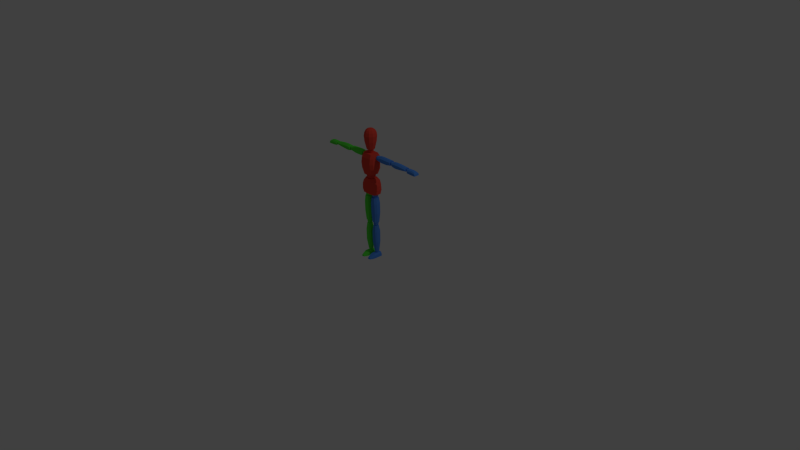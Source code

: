 # Source: Makenin_Rigged_Done_Final_modifiers_applied_.blend  (saved by Blender 2.79.0; exported with 4.5.12 LTS)
import bpy
from mathutils import Matrix  # noqa: F401  (used for matrix-valued properties, if any)

bpy.ops.wm.read_factory_settings(use_empty=True)
scene = bpy.context.scene
scene.name = 'Scene'

# ---- collections
col_collection_1 = bpy.data.collections.new('Collection 1'); scene.collection.children.link(col_collection_1)

# ---- materials (node trees are filled in below, after node groups)
mat_material = bpy.data.materials.new('Material')
mat_material.alpha_threshold = 0.0
mat_material.use_transparent_shadow = False
mat_material.roughness = 0.5
mat_material.line_color = (0.0, 0.0, 0.0, 1.0)
mat_material_001 = bpy.data.materials.new('Material.001')
mat_material_001.alpha_threshold = 0.0
mat_material_001.use_transparent_shadow = False
mat_material_001.diffuse_color = (0.08035, 0.2714, 0.8, 1.0)
mat_material_001.roughness = 0.5
mat_material_001.specular_intensity = 0.0
mat_material_002 = bpy.data.materials.new('Material.002')
mat_material_002.alpha_threshold = 0.0
mat_material_002.use_transparent_shadow = False
mat_material_002.diffuse_color = (0.09723, 0.8, 0.05313, 1.0)
mat_material_002.roughness = 0.5
mat_material_002.specular_intensity = 0.0
mat_material_003 = bpy.data.materials.new('Material.003')
mat_material_003.alpha_threshold = 0.0
mat_material_003.use_transparent_shadow = False
mat_material_003.diffuse_color = (0.8, 0.06682, 0.04284, 1.0)
mat_material_003.roughness = 0.5
mat_material_003.specular_intensity = 0.0

# ---- material node trees

# ---- world
world_world = bpy.data.worlds.new('World'); scene.world = world_world
world_world.color = (0.05088, 0.05088, 0.05088)
world_world.use_sun_shadow = False
world_world.sun_shadow_jitter_overblur = 0.0
world_world.cycles.sampling_method = 'NONE'
world_world.cycles.sample_map_resolution = 256

# ---- cameras
cam_camera = bpy.data.cameras.new('Camera')
cam_camera.clip_end = 100.0
cam_camera.lens = 35.0
cam_camera.sensor_width = 32.0
cam_camera.sensor_height = 18.0
cam_camera.ortho_scale = 7.314
cam_camera.dof.focus_distance = 0.0
cam_camera.dof.aperture_fstop = 128.0

# ---- lights
light_lamp = bpy.data.lights.new('Lamp', 'POINT')
light_lamp.transmission_factor = 0.0
light_lamp.cutoff_distance = 30.0
light_lamp.energy = 100.0
light_lamp.shadow_buffer_clip_start = 1.001
light_lamp.shadow_soft_size = 0.1
light_lamp.shadow_maximum_resolution = 0.006
light_lamp.use_absolute_resolution = True
light_lamp.cycles.use_multiple_importance_sampling = False

# ---- meshes
me_cube = bpy.data.meshes.new('Cube')
me_cube.from_pydata([(0.1169, 0.03704, 0.8762), (0.1169, -0.0242, 0.8737), (0.06468, 0.02552, 1.078), (0.06468, -0.03111, 1.077), (0.086, 0.06485, 0.876), (0.086, -0.05431, 0.8712), (0.0383, 0.05563, 1.078), (0.0383, -0.06122, 1.077), (0.1223, 0.05087, 0.9327), (0.115, 0.05087, 0.9845), (0.09501, 0.05087, 1.036), (0.1223, -0.04148, 0.929), (0.115, -0.04609, 0.9798), (0.09501, -0.04609, 1.032), (0.06491, -0.0762, 1.031), (0.08116, -0.0762, 0.9785), (0.08703, -0.07159, 0.9272), (0.08703, 0.08097, 0.9308), (0.08116, 0.08097, 0.9833), (0.06491, 0.08097, 1.036), (0.07818, 0.03704, 1.136), (0.07818, -0.04217, 1.134), (0.09094, 0.02552, 1.404), (0.09094, -0.03111, 1.402), (0.04729, 0.06485, 1.136), (0.04729, -0.07228, 1.13), (0.06457, 0.05563, 1.404), (0.06457, -0.06122, 1.402), (0.1071, 0.05087, 1.217), (0.1067, 0.05087, 1.29), (0.1019, 0.05087, 1.358), (0.1071, -0.05531, 1.212), (0.1067, -0.06406, 1.283), (0.1019, -0.05438, 1.353), (0.07183, -0.08449, 1.352), (0.07286, -0.09417, 1.281), (0.07183, -0.08541, 1.21), (0.07183, 0.08097, 1.215), (0.07286, 0.08097, 1.288), (0.07183, 0.08097, 1.357), (0.1456, 0.003955, 1.321), (0.1456, 0.003955, 1.387), (0.1456, 0.03475, 1.321), (0.1456, 0.03475, 1.387), (0.3459, 0.003955, 1.327), (0.3483, 0.003955, 1.386), (0.3459, 0.03475, 1.327), (0.3483, 0.03475, 1.386), (0.1456, -0.01932, 1.338), (0.1456, -0.01932, 1.37), (0.1456, 0.05803, 1.37), (0.1456, 0.05803, 1.338), (0.3475, 0.05803, 1.373), (0.3459, 0.05803, 1.344), (0.3475, -0.01932, 1.373), (0.3459, -0.01932, 1.344), (0.1929, 0.03475, 1.392), (0.1929, 0.03475, 1.313), (0.1929, 0.003955, 1.392), (0.1929, 0.003955, 1.313), (0.1929, -0.01932, 1.376), (0.1929, -0.01932, 1.329), (0.1929, 0.05803, 1.376), (0.1929, 0.05803, 1.329), (0.2702, 0.03475, 1.39), (0.2702, 0.003955, 1.313), (0.2702, -0.01932, 1.373), (0.2702, -0.01932, 1.329), (0.2702, 0.03475, 1.313), (0.2702, 0.003955, 1.39), (0.2702, 0.05803, 1.373), (0.2702, 0.05803, 1.329), (0.3872, 0.003955, 1.323), (0.3872, 0.003955, 1.38), (0.3872, 0.03475, 1.323), (0.3872, 0.03475, 1.38), (0.6107, 0.003955, 1.33), (0.6115, 0.003955, 1.372), (0.6107, 0.03475, 1.33), (0.6115, 0.03475, 1.372), (0.3872, -0.01932, 1.34), (0.3872, -0.01932, 1.364), (0.3872, 0.05803, 1.364), (0.3872, 0.05803, 1.34), (0.6107, 0.05803, 1.36), (0.6107, 0.05803, 1.347), (0.6107, -0.01932, 1.36), (0.6107, -0.01932, 1.347), (0.4345, 0.03475, 1.386), (0.4345, 0.03475, 1.312), (0.4345, 0.003955, 1.386), (0.4345, 0.003955, 1.312), (0.4345, -0.01932, 1.369), (0.4345, -0.01932, 1.328), (0.4345, 0.05803, 1.369), (0.4345, 0.05803, 1.328), (0.5118, 0.03475, 1.384), (0.5118, 0.003955, 1.318), (0.5118, -0.01932, 1.367), (0.5118, -0.01932, 1.335), (0.5118, 0.03475, 1.318), (0.5118, 0.003955, 1.384), (0.5118, 0.05803, 1.367), (0.5118, 0.05803, 1.335), (0.7582, 0.04089, 1.362), (0.7754, 0.05441, 1.322), (0.7582, -0.00133, 1.362), (0.7754, -0.01485, 1.322), (0.6404, 0.04089, 1.367), (0.6451, 0.05441, 1.326), (0.6404, -0.00133, 1.367), (0.6451, -0.01485, 1.326), (0.6404, -0.01485, 1.351), (0.6404, 0.05441, 1.351), (0.7699, -0.01485, 1.346), (0.7699, 0.05441, 1.346), (0.6799, 0.04089, 1.369), (0.7242, 0.04089, 1.369), (0.7242, 0.05441, 1.321), (0.6799, 0.05441, 1.323), (0.7242, -0.00133, 1.369), (0.6799, -0.00133, 1.369), (0.6799, -0.01485, 1.323), (0.7242, -0.01485, 1.321), (0.6799, -0.01485, 1.354), (0.7242, -0.01485, 1.354), (0.7242, 0.05441, 1.354), (0.6799, 0.05441, 1.354), (0.0185, -0.01582, 0.8215), (0.09678, -0.01582, 0.8215), (0.0185, 0.01697, 0.8215), (0.09678, 0.01697, 0.8215), (0.01448, -0.005495, 0.4845), (0.09306, -0.005495, 0.4824), (0.01448, 0.01509, 0.4817), (0.09306, 0.01509, 0.4795), (0.03723, -0.04203, 0.8215), (0.07804, -0.04203, 0.8215), (0.07804, 0.04318, 0.8215), (0.03723, 0.04318, 0.8215), (0.07883, 0.0413, 0.4809), (0.03321, 0.0413, 0.4817), (0.07883, -0.0317, 0.4837), (0.03321, -0.0317, 0.4845), (0.1068, 0.02355, 0.741), (0.008591, 0.02355, 0.7419), (0.1068, -0.01864, 0.741), (0.008591, -0.01864, 0.7419), (0.0881, -0.04485, 0.741), (0.02732, -0.04485, 0.7419), (0.0881, 0.04975, 0.741), (0.02732, 0.04975, 0.7419), (0.1079, 0.02355, 0.6109), (0.008591, -0.01488, 0.6119), (0.08916, -0.04109, 0.6109), (0.02732, -0.04109, 0.6119), (0.008591, 0.02355, 0.6119), (0.1079, -0.01488, 0.6109), (0.08916, 0.04975, 0.6109), (0.02732, 0.04975, 0.6119), (0.02625, -0.00617, 0.4383), (0.08903, -0.00617, 0.4383), (0.02622, 0.01234, 0.4364), (0.08906, 0.01234, 0.4364), (0.02636, 0.0007219, 0.07076), (0.0809, 0.0005096, 0.07076), (0.02615, 0.01637, 0.07076), (0.08113, 0.01665, 0.07076), (0.04093, -0.02714, 0.4389), (0.07434, -0.02714, 0.4389), (0.07436, 0.03338, 0.4368), (0.04091, 0.03338, 0.4368), (0.07009, 0.03627, 0.07076), (0.04101, 0.03627, 0.07076), (0.07023, -0.01582, 0.07076), (0.04086, -0.01581, 0.07076), (0.09615, 0.02817, 0.3503), (0.01928, 0.02818, 0.3514), (0.09614, -0.01741, 0.3504), (0.01929, -0.01741, 0.3515), (0.08285, -0.03712, 0.3508), (0.03259, -0.03712, 0.3518), (0.08287, 0.0479, 0.3504), (0.03256, 0.04791, 0.3514), (0.09713, 0.02554, 0.2071), (0.0193, -0.01458, 0.2079), (0.0838, -0.03438, 0.2072), (0.0325, -0.03427, 0.2081), (0.0193, 0.02535, 0.2078), (0.09714, -0.01475, 0.2072), (0.08381, 0.04514, 0.207), (0.03249, 0.04504, 0.2079), (0.01668, -0.09609, 0.0005139), (0.02089, -0.09554, 0.01538), (0.009085, 0.04913, 0.0005139), (0.0133, 0.04859, 0.03497), (0.09532, -0.09609, 0.0005139), (0.08915, -0.09554, 0.0189), (0.1029, 0.04913, 0.0005139), (0.09674, 0.04859, 0.03849), (0.0133, -0.05661, 0.03148), (0.009085, -0.05569, 0.0005139), (0.09674, -0.05661, 0.03501), (0.1029, -0.05569, 0.0005139), (0.03129, -0.1275, 0.0009491), (0.03242, -0.1246, 0.006409), (0.08071, -0.1275, 0.0009491), (0.07852, -0.1246, 0.009029), (0.03152, 0.04859, 0.05393), (0.07866, 0.04859, 0.05393), (0.07163, 0.04913, 0.0005139), (0.04036, 0.04913, 0.0005139), (0.07398, -0.09554, 0.03434), (0.0362, -0.09554, 0.03434), (0.04289, -0.09609, 0.0005139), (0.0691, -0.09609, 0.0005139), (0.07866, -0.05661, 0.05045), (0.03152, -0.05661, 0.05045), (0.04036, -0.05569, 0.0005139), (0.07163, -0.05569, 0.0005139), (0.06586, -0.1312, 0.01768), (0.04613, -0.1312, 0.01768), (0.04613, -0.1341, 0.0009491), (0.06586, -0.1341, 0.0009491), (0.3513, 0.001919, 1.34), (0.3513, 0.001919, 1.371), (0.3513, 0.03304, 1.34), (0.3513, 0.03304, 1.371), (0.3824, 0.001919, 1.34), (0.3824, 0.001919, 1.371), (0.3824, 0.03304, 1.34), (0.3824, 0.03304, 1.371), (0.347, -0.002365, 1.355), (0.347, 0.01748, 1.375), (0.347, 0.03732, 1.355), (0.347, 0.01748, 1.336), (0.3668, 0.03732, 1.375), (0.3867, 0.03732, 1.355), (0.3668, 0.03732, 1.336), (0.3867, 0.01748, 1.375), (0.3867, -0.002365, 1.355), (0.3867, 0.01748, 1.336), (0.3668, -0.002365, 1.375), (0.3668, -0.002365, 1.336), (0.3668, 0.01748, 1.383), (0.3668, 0.01748, 1.327), (0.3668, -0.01056, 1.355), (0.3949, 0.01748, 1.355), (0.3668, 0.04552, 1.355), (0.3388, 0.01748, 1.355), (0.6131, 0.006247, 1.338), (0.6141, 0.006247, 1.36), (0.6131, 0.02871, 1.338), (0.6141, 0.02871, 1.36), (0.6451, 0.006247, 1.336), (0.6461, 0.006247, 1.359), (0.6451, 0.02871, 1.336), (0.6461, 0.02871, 1.359), (0.6092, 0.003155, 1.349), (0.6099, 0.01748, 1.363), (0.6092, 0.0318, 1.349), (0.6086, 0.01748, 1.335), (0.6302, 0.0318, 1.363), (0.65, 0.0318, 1.347), (0.629, 0.0318, 1.334), (0.6506, 0.01748, 1.362), (0.65, 0.003155, 1.347), (0.6494, 0.01748, 1.333), (0.6302, 0.003155, 1.363), (0.629, 0.003155, 1.334), (0.6305, 0.01748, 1.368), (0.6287, 0.01748, 1.328), (0.6296, -0.00276, 1.348), (0.6584, 0.01748, 1.347), (0.6296, 0.03772, 1.348), (0.6008, 0.01748, 1.35), (0.09784, -0.001442, 1.336), (0.09784, -0.001442, 1.374), (0.09784, 0.0364, 1.336), (0.09784, 0.0364, 1.374), (0.1429, -0.001442, 1.336), (0.1429, -0.001442, 1.374), (0.1429, 0.0364, 1.336), (0.1429, 0.0364, 1.374), (0.09165, -0.006651, 1.355), (0.09165, 0.01748, 1.379), (0.09165, 0.04161, 1.355), (0.09165, 0.01748, 1.331), (0.1204, 0.04161, 1.379), (0.1491, 0.04161, 1.355), (0.1204, 0.04161, 1.331), (0.1491, 0.01748, 1.379), (0.1491, -0.006651, 1.355), (0.1491, 0.01748, 1.331), (0.1204, -0.006651, 1.379), (0.1204, -0.006651, 1.331), (0.1204, 0.01748, 1.389), (0.1204, 0.01748, 1.321), (0.1204, -0.01662, 1.355), (0.1609, 0.01748, 1.355), (0.1204, 0.05158, 1.355), (0.07979, 0.01748, 1.355), (0.03457, -0.02159, 0.8239), (0.03457, -0.02159, 0.8724), (0.03457, 0.02087, 0.8239), (0.03457, 0.02087, 0.8724), (0.0796, -0.02159, 0.8239), (0.0796, -0.02159, 0.8724), (0.0796, 0.02087, 0.8239), (0.0796, 0.02087, 0.8724), (0.02837, -0.02743, 0.8482), (0.02837, -0.00036, 0.879), (0.02837, 0.02671, 0.8482), (0.02837, -0.00036, 0.8173), (0.05708, 0.02671, 0.879), (0.0858, 0.02671, 0.8482), (0.05708, 0.02671, 0.8173), (0.0858, -0.00036, 0.879), (0.0858, -0.02743, 0.8482), (0.0858, -0.00036, 0.8173), (0.05708, -0.02743, 0.879), (0.05708, -0.02743, 0.8173), (0.05708, -0.00036, 0.8918), (0.05708, -0.00036, 0.8045), (0.05708, -0.03861, 0.8482), (0.09766, -0.00036, 0.8482), (0.05708, 0.03789, 0.8482), (0.01651, -0.00036, 0.8482), (0.03767, -0.0149, 0.4433), (0.03767, -0.0149, 0.485), (0.03767, 0.0217, 0.4433), (0.03767, 0.0217, 0.485), (0.0765, -0.0149, 0.4433), (0.0765, -0.0149, 0.485), (0.0765, 0.0217, 0.4433), (0.0765, 0.0217, 0.485), (0.03233, -0.01994, 0.4641), (0.03233, 0.003396, 0.4907), (0.03233, 0.02673, 0.4641), (0.03233, 0.003396, 0.4375), (0.05708, 0.02673, 0.4907), (0.08184, 0.02673, 0.4641), (0.05708, 0.02673, 0.4375), (0.08184, 0.003396, 0.4907), (0.08184, -0.01994, 0.4641), (0.08184, 0.003396, 0.4375), (0.05708, -0.01994, 0.4907), (0.05708, -0.01994, 0.4375), (0.05708, 0.003396, 0.5017), (0.05708, 0.003396, 0.4265), (0.05708, -0.02958, 0.4641), (0.09206, 0.003396, 0.4641), (0.05708, 0.03637, 0.4641), (0.02211, 0.003396, 0.4641), (0.04227, -0.004404, 0.0417), (0.04227, -0.004404, 0.07154), (0.04227, 0.02176, 0.0417), (0.04227, 0.02176, 0.07154), (0.07002, -0.004404, 0.0417), (0.07002, -0.004404, 0.07154), (0.07002, 0.02176, 0.0417), (0.07002, 0.02176, 0.07154), (0.03845, -0.008006, 0.05662), (0.03845, 0.00868, 0.07565), (0.03845, 0.02537, 0.05662), (0.03845, 0.00868, 0.03759), (0.05615, 0.02537, 0.07565), (0.07384, 0.02537, 0.05662), (0.05615, 0.02537, 0.03759), (0.07384, 0.00868, 0.07565), (0.07384, -0.008006, 0.05662), (0.07384, 0.00868, 0.03759), (0.05615, -0.008006, 0.07565), (0.05615, -0.008006, 0.03759), (0.05615, 0.00868, 0.08351), (0.05615, 0.00868, 0.02973), (0.05615, -0.0149, 0.05662), (0.08115, 0.00868, 0.05662), (0.05615, 0.03226, 0.05662), (0.03114, 0.00868, 0.05662), (0.02437, -0.02367, 1.43), (0.02437, 0.001596, 1.456), (0.02437, 0.02686, 1.43), (0.03252, -0.03524, 1.075), (0.03252, -0.03524, 1.138), (0.03252, 0.02717, 1.075), (0.03252, 0.02717, 1.138), (0.01906, 0.0214, 1.45), (0.01906, 0.0214, 1.41), (0.01906, -0.01821, 1.45), (0.04275, 0.03576, 1.107), (0.04275, -0.004038, 1.146), (0.04275, -0.04383, 1.107), (0.04275, -0.004038, 1.067), (0.0623, -0.004038, 1.107), (0.01906, -0.01821, 1.41), (0.02437, 0.001596, 1.404), (0.03452, 0.001596, 1.43), (0.02998, -0.04126, 1.454), (0.04851, -0.01576, 1.454), (0.04851, 0.01576, 1.454), (0.02998, 0.04126, 1.454), (0.04387, -0.06038, 1.551), (0.07098, -0.02306, 1.551), (0.07098, 0.02306, 1.551), (0.04387, 0.06038, 1.551), (0.04828, -0.06645, 1.625), (0.07812, -0.02538, 1.625), (0.07812, 0.02538, 1.625), (0.04828, 0.06645, 1.625), (0.04338, -0.0597, 1.669), (0.07018, -0.0228, 1.669), (0.07018, 0.0228, 1.669), (0.04338, 0.0597, 1.669), (0.03551, -0.04887, 1.694), (0.05745, -0.01867, 1.694), (0.05745, 0.01867, 1.694), (0.03551, 0.04887, 1.694), (0.02326, -0.03202, 1.71), (0.03764, -0.01223, 1.71), (0.03764, 0.01223, 1.71), (0.02326, 0.03202, 1.71), (0.01126, -0.0155, 1.716), (0.01822, -0.005919, 1.716), (0.01822, 0.005919, 1.716), (0.01126, 0.0155, 1.716), (0.0133, -0.03711, 0.03213), (0.1029, -0.03626, 0.0005139), (0.009085, -0.03626, 0.0005139), (0.09674, -0.03711, 0.03565), (0.07866, -0.03711, 0.05109), (0.03152, -0.03711, 0.05109), (0.04036, -0.03626, 0.0005139), (0.07163, -0.03626, 0.0005139), (-0.1169, 0.03704, 0.8762), (-0.1169, -0.0242, 0.8737), (-0.06468, 0.02552, 1.078), (-0.06468, -0.03111, 1.077), (0.0, 0.06485, 0.8713), (0.0, -0.05431, 0.8665), (0.0, 0.05563, 1.076), (0.0, -0.06122, 1.074), (-0.086, 0.06485, 0.876), (-0.086, -0.05431, 0.8712), (-0.0383, 0.05563, 1.078), (-0.0383, -0.06122, 1.077), (-0.1223, 0.05087, 0.9327), (-0.115, 0.05087, 0.9845), (-0.09501, 0.05087, 1.036), (-0.1223, -0.04148, 0.929), (-0.115, -0.04609, 0.9798), (-0.09501, -0.04609, 1.032), (0.0, 0.08097, 0.925), (0.0, 0.08097, 0.9798), (0.0, 0.08097, 1.035), (0.0, -0.0762, 1.03), (0.0, -0.0762, 0.975), (0.0, -0.07159, 0.9214), (-0.06491, -0.0762, 1.031), (-0.08116, -0.0762, 0.9785), (-0.08703, -0.07159, 0.9272), (-0.08703, 0.08097, 0.9308), (-0.08116, 0.08097, 0.9833), (-0.06491, 0.08097, 1.036), (-0.07818, 0.03704, 1.136), (-0.07818, -0.04217, 1.134), (-0.09094, 0.02552, 1.404), (-0.09094, -0.03111, 1.402), (0.0, 0.06485, 1.132), (0.0, -0.07228, 1.127), (0.0, 0.05563, 1.406), (0.0, -0.06122, 1.404), (-0.04729, 0.06485, 1.136), (-0.04729, -0.07228, 1.13), (-0.06457, 0.05563, 1.404), (-0.06457, -0.06122, 1.402), (-0.1071, 0.05087, 1.217), (-0.1067, 0.05087, 1.29), (-0.1019, 0.05087, 1.358), (-0.1071, -0.05531, 1.212), (-0.1067, -0.06406, 1.283), (-0.1019, -0.05438, 1.353), (0.0, 0.08097, 1.205), (0.0, 0.08097, 1.28), (0.0, 0.08097, 1.356), (0.0, -0.08449, 1.35), (0.0, -0.09417, 1.274), (0.0, -0.08541, 1.2), (-0.07183, -0.08449, 1.352), (-0.07286, -0.09417, 1.281), (-0.07183, -0.08541, 1.21), (-0.07183, 0.08097, 1.215), (-0.07286, 0.08097, 1.288), (-0.07183, 0.08097, 1.357), (-0.1456, 0.003955, 1.321), (-0.1456, 0.003955, 1.387), (-0.1456, 0.03475, 1.321), (-0.1456, 0.03475, 1.387), (-0.3459, 0.003955, 1.327), (-0.3483, 0.003955, 1.386), (-0.3459, 0.03475, 1.327), (-0.3483, 0.03475, 1.386), (-0.1456, -0.01932, 1.338), (-0.1456, -0.01932, 1.37), (-0.1456, 0.05803, 1.37), (-0.1456, 0.05803, 1.338), (-0.3475, 0.05803, 1.373), (-0.3459, 0.05803, 1.344), (-0.3475, -0.01932, 1.373), (-0.3459, -0.01932, 1.344), (-0.1929, 0.03475, 1.392), (-0.1929, 0.03475, 1.313), (-0.1929, 0.003955, 1.392), (-0.1929, 0.003955, 1.313), (-0.1929, -0.01932, 1.376), (-0.1929, -0.01932, 1.329), (-0.1929, 0.05803, 1.376), (-0.1929, 0.05803, 1.329), (-0.2702, 0.03475, 1.39), (-0.2702, 0.003955, 1.313), (-0.2702, -0.01932, 1.373), (-0.2702, -0.01932, 1.329), (-0.2702, 0.03475, 1.313), (-0.2702, 0.003955, 1.39), (-0.2702, 0.05803, 1.373), (-0.2702, 0.05803, 1.329), (-0.3872, 0.003955, 1.323), (-0.3872, 0.003955, 1.38), (-0.3872, 0.03475, 1.323), (-0.3872, 0.03475, 1.38), (-0.6107, 0.003955, 1.33), (-0.6115, 0.003955, 1.372), (-0.6107, 0.03475, 1.33), (-0.6115, 0.03475, 1.372), (-0.3872, -0.01932, 1.34), (-0.3872, -0.01932, 1.364), (-0.3872, 0.05803, 1.364), (-0.3872, 0.05803, 1.34), (-0.6107, 0.05803, 1.36), (-0.6107, 0.05803, 1.347), (-0.6107, -0.01932, 1.36), (-0.6107, -0.01932, 1.347), (-0.4345, 0.03475, 1.386), (-0.4345, 0.03475, 1.312), (-0.4345, 0.003955, 1.386), (-0.4345, 0.003955, 1.312), (-0.4345, -0.01932, 1.369), (-0.4345, -0.01932, 1.328), (-0.4345, 0.05803, 1.369), (-0.4345, 0.05803, 1.328), (-0.5118, 0.03475, 1.384), (-0.5118, 0.003955, 1.318), (-0.5118, -0.01932, 1.367), (-0.5118, -0.01932, 1.335), (-0.5118, 0.03475, 1.318), (-0.5118, 0.003955, 1.384), (-0.5118, 0.05803, 1.367), (-0.5118, 0.05803, 1.335), (-0.7582, 0.04089, 1.362), (-0.7754, 0.05441, 1.322), (-0.7582, -0.00133, 1.362), (-0.7754, -0.01485, 1.322), (-0.6404, 0.04089, 1.367), (-0.6451, 0.05441, 1.326), (-0.6404, -0.00133, 1.367), (-0.6451, -0.01485, 1.326), (-0.6404, -0.01485, 1.351), (-0.6404, 0.05441, 1.351), (-0.7699, -0.01485, 1.346), (-0.7699, 0.05441, 1.346), (-0.6799, 0.04089, 1.369), (-0.7242, 0.04089, 1.369), (-0.7242, 0.05441, 1.321), (-0.6799, 0.05441, 1.323), (-0.7242, -0.00133, 1.369), (-0.6799, -0.00133, 1.369), (-0.6799, -0.01485, 1.323), (-0.7242, -0.01485, 1.321), (-0.6799, -0.01485, 1.354), (-0.7242, -0.01485, 1.354), (-0.7242, 0.05441, 1.354), (-0.6799, 0.05441, 1.354), (-0.0185, -0.01582, 0.8215), (-0.09678, -0.01582, 0.8215), (-0.0185, 0.01697, 0.8215), (-0.09678, 0.01697, 0.8215), (-0.01448, -0.005495, 0.4845), (-0.09306, -0.005495, 0.4824), (-0.01448, 0.01509, 0.4817), (-0.09306, 0.01509, 0.4795), (-0.03723, -0.04203, 0.8215), (-0.07804, -0.04203, 0.8215), (-0.07804, 0.04318, 0.8215), (-0.03723, 0.04318, 0.8215), (-0.07883, 0.0413, 0.4809), (-0.03321, 0.0413, 0.4817), (-0.07883, -0.0317, 0.4837), (-0.03321, -0.0317, 0.4845), (-0.1068, 0.02355, 0.741), (-0.008591, 0.02355, 0.7419), (-0.1068, -0.01864, 0.741), (-0.008591, -0.01864, 0.7419), (-0.0881, -0.04485, 0.741), (-0.02732, -0.04485, 0.7419), (-0.0881, 0.04975, 0.741), (-0.02732, 0.04975, 0.7419), (-0.1079, 0.02355, 0.6109), (-0.008591, -0.01488, 0.6119), (-0.08916, -0.04109, 0.6109), (-0.02732, -0.04109, 0.6119), (-0.008591, 0.02355, 0.6119), (-0.1079, -0.01488, 0.6109), (-0.08916, 0.04975, 0.6109), (-0.02732, 0.04975, 0.6119), (-0.02625, -0.00617, 0.4383), (-0.08903, -0.00617, 0.4383), (-0.02622, 0.01234, 0.4364), (-0.08906, 0.01234, 0.4364), (-0.02636, 0.0007219, 0.07076), (-0.0809, 0.0005096, 0.07076), (-0.02615, 0.01637, 0.07076), (-0.08113, 0.01665, 0.07076), (-0.04093, -0.02714, 0.4389), (-0.07434, -0.02714, 0.4389), (-0.07436, 0.03338, 0.4368), (-0.04091, 0.03338, 0.4368), (-0.07009, 0.03627, 0.07076), (-0.04101, 0.03627, 0.07076), (-0.07023, -0.01582, 0.07076), (-0.04086, -0.01581, 0.07076), (-0.09615, 0.02817, 0.3503), (-0.01928, 0.02818, 0.3514), (-0.09614, -0.01741, 0.3504), (-0.01929, -0.01741, 0.3515), (-0.08285, -0.03712, 0.3508), (-0.03259, -0.03712, 0.3518), (-0.08287, 0.0479, 0.3504), (-0.03256, 0.04791, 0.3514), (-0.09713, 0.02554, 0.2071), (-0.0193, -0.01458, 0.2079), (-0.0838, -0.03438, 0.2072), (-0.0325, -0.03427, 0.2081), (-0.0193, 0.02535, 0.2078), (-0.09714, -0.01475, 0.2072), (-0.08381, 0.04514, 0.207), (-0.03249, 0.04504, 0.2079), (-0.01668, -0.09609, 0.0005139), (-0.02089, -0.09554, 0.01538), (-0.009085, 0.04913, 0.0005139), (-0.0133, 0.04859, 0.03497), (-0.09532, -0.09609, 0.0005139), (-0.08915, -0.09554, 0.0189), (-0.1029, 0.04913, 0.0005139), (-0.09674, 0.04859, 0.03849), (-0.0133, -0.05661, 0.03148), (-0.009085, -0.05569, 0.0005139), (-0.09674, -0.05661, 0.03501), (-0.1029, -0.05569, 0.0005139), (-0.03129, -0.1275, 0.0009491), (-0.03242, -0.1246, 0.006409), (-0.08071, -0.1275, 0.0009491), (-0.07852, -0.1246, 0.009029), (-0.03152, 0.04859, 0.05393), (-0.07866, 0.04859, 0.05393), (-0.07163, 0.04913, 0.0005139), (-0.04036, 0.04913, 0.0005139), (-0.07398, -0.09554, 0.03434), (-0.0362, -0.09554, 0.03434), (-0.04289, -0.09609, 0.0005139), (-0.0691, -0.09609, 0.0005139), (-0.07866, -0.05661, 0.05045), (-0.03152, -0.05661, 0.05045), (-0.04036, -0.05569, 0.0005139), (-0.07163, -0.05569, 0.0005139), (-0.06586, -0.1312, 0.01768), (-0.04613, -0.1312, 0.01768), (-0.04613, -0.1341, 0.0009491), (-0.06586, -0.1341, 0.0009491), (-0.3513, 0.001919, 1.34), (-0.3513, 0.001919, 1.371), (-0.3513, 0.03304, 1.34), (-0.3513, 0.03304, 1.371), (-0.3824, 0.001919, 1.34), (-0.3824, 0.001919, 1.371), (-0.3824, 0.03304, 1.34), (-0.3824, 0.03304, 1.371), (-0.347, -0.002365, 1.355), (-0.347, 0.01748, 1.375), (-0.347, 0.03732, 1.355), (-0.347, 0.01748, 1.336), (-0.3668, 0.03732, 1.375), (-0.3867, 0.03732, 1.355), (-0.3668, 0.03732, 1.336), (-0.3867, 0.01748, 1.375), (-0.3867, -0.002365, 1.355), (-0.3867, 0.01748, 1.336), (-0.3668, -0.002365, 1.375), (-0.3668, -0.002365, 1.336), (-0.3668, 0.01748, 1.383), (-0.3668, 0.01748, 1.327), (-0.3668, -0.01056, 1.355), (-0.3949, 0.01748, 1.355), (-0.3668, 0.04552, 1.355), (-0.3388, 0.01748, 1.355), (-0.6131, 0.006247, 1.338), (-0.6141, 0.006247, 1.36), (-0.6131, 0.02871, 1.338), (-0.6141, 0.02871, 1.36), (-0.6451, 0.006247, 1.336), (-0.6461, 0.006247, 1.359), (-0.6451, 0.02871, 1.336), (-0.6461, 0.02871, 1.359), (-0.6092, 0.003155, 1.349), (-0.6099, 0.01748, 1.363), (-0.6092, 0.0318, 1.349), (-0.6086, 0.01748, 1.335), (-0.6302, 0.0318, 1.363), (-0.65, 0.0318, 1.347), (-0.629, 0.0318, 1.334), (-0.6506, 0.01748, 1.362), (-0.65, 0.003155, 1.347), (-0.6494, 0.01748, 1.333), (-0.6302, 0.003155, 1.363), (-0.629, 0.003155, 1.334), (-0.6305, 0.01748, 1.368), (-0.6287, 0.01748, 1.328), (-0.6296, -0.00276, 1.348), (-0.6584, 0.01748, 1.347), (-0.6296, 0.03772, 1.348), (-0.6008, 0.01748, 1.35), (-0.09784, -0.001442, 1.336), (-0.09784, -0.001442, 1.374), (-0.09784, 0.0364, 1.336), (-0.09784, 0.0364, 1.374), (-0.1429, -0.001442, 1.336), (-0.1429, -0.001442, 1.374), (-0.1429, 0.0364, 1.336), (-0.1429, 0.0364, 1.374), (-0.09165, -0.006651, 1.355), (-0.09165, 0.01748, 1.379), (-0.09165, 0.04161, 1.355), (-0.09165, 0.01748, 1.331), (-0.1204, 0.04161, 1.379), (-0.1491, 0.04161, 1.355), (-0.1204, 0.04161, 1.331), (-0.1491, 0.01748, 1.379), (-0.1491, -0.006651, 1.355), (-0.1491, 0.01748, 1.331), (-0.1204, -0.006651, 1.379), (-0.1204, -0.006651, 1.331), (-0.1204, 0.01748, 1.389), (-0.1204, 0.01748, 1.321), (-0.1204, -0.01662, 1.355), (-0.1609, 0.01748, 1.355), (-0.1204, 0.05158, 1.355), (-0.07979, 0.01748, 1.355), (-0.03457, -0.02159, 0.8239), (-0.03457, -0.02159, 0.8724), (-0.03457, 0.02087, 0.8239), (-0.03457, 0.02087, 0.8724), (-0.0796, -0.02159, 0.8239), (-0.0796, -0.02159, 0.8724), (-0.0796, 0.02087, 0.8239), (-0.0796, 0.02087, 0.8724), (-0.02837, -0.02743, 0.8482), (-0.02837, -0.00036, 0.879), (-0.02837, 0.02671, 0.8482), (-0.02837, -0.00036, 0.8173), (-0.05708, 0.02671, 0.879), (-0.0858, 0.02671, 0.8482), (-0.05708, 0.02671, 0.8173), (-0.0858, -0.00036, 0.879), (-0.0858, -0.02743, 0.8482), (-0.0858, -0.00036, 0.8173), (-0.05708, -0.02743, 0.879), (-0.05708, -0.02743, 0.8173), (-0.05708, -0.00036, 0.8918), (-0.05708, -0.00036, 0.8045), (-0.05708, -0.03861, 0.8482), (-0.09766, -0.00036, 0.8482), (-0.05708, 0.03789, 0.8482), (-0.01651, -0.00036, 0.8482), (-0.03767, -0.0149, 0.4433), (-0.03767, -0.0149, 0.485), (-0.03767, 0.0217, 0.4433), (-0.03767, 0.0217, 0.485), (-0.0765, -0.0149, 0.4433), (-0.0765, -0.0149, 0.485), (-0.0765, 0.0217, 0.4433), (-0.0765, 0.0217, 0.485), (-0.03233, -0.01994, 0.4641), (-0.03233, 0.003396, 0.4907), (-0.03233, 0.02673, 0.4641), (-0.03233, 0.003396, 0.4375), (-0.05708, 0.02673, 0.4907), (-0.08184, 0.02673, 0.4641), (-0.05708, 0.02673, 0.4375), (-0.08184, 0.003396, 0.4907), (-0.08184, -0.01994, 0.4641), (-0.08184, 0.003396, 0.4375), (-0.05708, -0.01994, 0.4907), (-0.05708, -0.01994, 0.4375), (-0.05708, 0.003396, 0.5017), (-0.05708, 0.003396, 0.4265), (-0.05708, -0.02958, 0.4641), (-0.09206, 0.003396, 0.4641), (-0.05708, 0.03637, 0.4641), (-0.02211, 0.003396, 0.4641), (-0.04227, -0.004404, 0.0417), (-0.04227, -0.004404, 0.07154), (-0.04227, 0.02176, 0.0417), (-0.04227, 0.02176, 0.07154), (-0.07002, -0.004404, 0.0417), (-0.07002, -0.004404, 0.07154), (-0.07002, 0.02176, 0.0417), (-0.07002, 0.02176, 0.07154), (-0.03845, -0.008006, 0.05662), (-0.03845, 0.00868, 0.07565), (-0.03845, 0.02537, 0.05662), (-0.03845, 0.00868, 0.03759), (-0.05615, 0.02537, 0.07565), (-0.07384, 0.02537, 0.05662), (-0.05615, 0.02537, 0.03759), (-0.07384, 0.00868, 0.07565), (-0.07384, -0.008006, 0.05662), (-0.07384, 0.00868, 0.03759), (-0.05615, -0.008006, 0.07565), (-0.05615, -0.008006, 0.03759), (-0.05615, 0.00868, 0.08351), (-0.05615, 0.00868, 0.02973), (-0.05615, -0.0149, 0.05662), (-0.08115, 0.00868, 0.05662), (-0.05615, 0.03226, 0.05662), (-0.03114, 0.00868, 0.05662), (-0.02437, -0.02367, 1.43), (-0.02437, 0.001596, 1.456), (0.0, 0.02686, 1.404), (-0.02437, 0.02686, 1.43), (-0.03252, -0.03524, 1.075), (-0.03252, -0.03524, 1.138), (-0.03252, 0.02717, 1.075), (-0.03252, 0.02717, 1.138), (0.0, 0.02686, 1.456), (-0.01906, 0.0214, 1.45), (-0.01906, 0.0214, 1.41), (-0.01906, -0.01821, 1.45), (0.0, 0.03576, 1.146), (-0.04275, 0.03576, 1.107), (0.0, 0.03576, 1.067), (-0.04275, -0.004038, 1.146), (-0.04275, -0.04383, 1.107), (-0.04275, -0.004038, 1.067), (0.0, -0.04383, 1.146), (0.0, -0.04383, 1.067), (0.0, -0.004038, 1.163), (0.0, -0.004038, 1.05), (0.0, -0.06026, 1.107), (-0.0623, -0.004038, 1.107), (0.0, 0.05219, 1.107), (-0.01906, -0.01821, 1.41), (-0.02437, 0.001596, 1.404), (0.0, -0.02367, 1.456), (0.0, -0.02367, 1.404), (0.0, 0.001596, 1.467), (0.0, 0.001596, 1.393), (0.0, -0.0341, 1.43), (-0.03452, 0.001596, 1.43), (0.0, 0.03729, 1.43), (0.0, 0.051, 1.454), (0.0, -0.051, 1.454), (-0.02998, -0.04126, 1.454), (-0.04851, -0.01576, 1.454), (-0.04851, 0.01576, 1.454), (-0.02998, 0.04126, 1.454), (0.0, 0.07464, 1.551), (0.0, -0.07464, 1.551), (-0.04387, -0.06038, 1.551), (-0.07098, -0.02306, 1.551), (-0.07098, 0.02306, 1.551), (-0.04387, 0.06038, 1.551), (0.0, 0.08214, 1.625), (0.0, -0.08214, 1.625), (-0.04828, -0.06645, 1.625), (-0.07812, -0.02538, 1.625), (-0.07812, 0.02538, 1.625), (-0.04828, 0.06645, 1.625), (0.0, 0.0738, 1.669), (0.0, -0.0738, 1.669), (-0.04338, -0.0597, 1.669), (-0.07018, -0.0228, 1.669), (-0.07018, 0.0228, 1.669), (-0.04338, 0.0597, 1.669), (0.0, 0.06041, 1.694), (0.0, -0.06041, 1.694), (-0.03551, -0.04887, 1.694), (-0.05745, -0.01867, 1.694), (-0.05745, 0.01867, 1.694), (-0.03551, 0.04887, 1.694), (0.0, 0.03958, 1.71), (0.0, -0.03958, 1.71), (-0.02326, -0.03202, 1.71), (-0.03764, -0.01223, 1.71), (-0.03764, 0.01223, 1.71), (-0.02326, 0.03202, 1.71), (0.0, 0.01915, 1.716), (0.0, -0.01915, 1.716), (-0.01126, -0.0155, 1.716), (-0.01822, -0.005919, 1.716), (-0.01822, 0.005919, 1.716), (-0.01126, 0.0155, 1.716), (-0.0133, -0.03711, 0.03213), (-0.1029, -0.03626, 0.0005139), (-0.009085, -0.03626, 0.0005139), (-0.09674, -0.03711, 0.03565), (-0.07866, -0.03711, 0.05109), (-0.03152, -0.03711, 0.05109), (-0.04036, -0.03626, 0.0005139), (-0.07163, -0.03626, 0.0005139)], [], [(10, 2, 3, 13), (17, 4, 438, 452), (14, 7, 441, 455), (6, 440, 441, 7), (4, 5, 439, 438), (0, 1, 5, 4), (2, 6, 7, 3), (13, 3, 7, 14), (8, 0, 4, 17), (2, 10, 19, 6), (10, 9, 18, 19), (9, 8, 17, 18), (1, 11, 16, 5), (11, 12, 15, 16), (12, 13, 14, 15), (5, 16, 457, 439), (16, 15, 456, 457), (15, 14, 455, 456), (6, 19, 454, 440), (19, 18, 453, 454), (18, 17, 452, 453), (0, 8, 11, 1), (8, 9, 12, 11), (9, 10, 13, 12), (30, 22, 23, 33), (37, 24, 468, 482), (34, 27, 471, 485), (26, 470, 471, 27), (24, 25, 469, 468), (20, 21, 25, 24), (22, 26, 27, 23), (33, 23, 27, 34), (28, 20, 24, 37), (22, 30, 39, 26), (30, 29, 38, 39), (29, 28, 37, 38), (21, 31, 36, 25), (31, 32, 35, 36), (32, 33, 34, 35), (25, 36, 487, 469), (36, 35, 486, 487), (35, 34, 485, 486), (26, 39, 484, 470), (39, 38, 483, 484), (38, 37, 482, 483), (20, 28, 31, 21), (28, 29, 32, 31), (29, 30, 33, 32), (48, 51, 42, 40), (71, 53, 46, 68), (53, 55, 44, 46), (61, 48, 40, 59), (65, 68, 46, 44), (58, 56, 43, 41), (58, 41, 49, 60), (60, 49, 48, 61), (47, 45, 54, 52), (52, 54, 55, 53), (64, 47, 52, 70), (70, 52, 53, 71), (41, 43, 50, 49), (49, 50, 51, 48), (50, 62, 63, 51), (43, 56, 62, 50), (66, 60, 61, 67), (69, 58, 60, 66), (69, 64, 56, 58), (40, 42, 57, 59), (67, 61, 59, 65), (51, 63, 57, 42), (55, 67, 65, 44), (45, 47, 64, 69), (45, 69, 66, 54), (54, 66, 67, 55), (62, 70, 71, 63), (56, 64, 70, 62), (59, 57, 68, 65), (63, 71, 68, 57), (80, 83, 74, 72), (103, 85, 78, 100), (85, 87, 76, 78), (93, 80, 72, 91), (97, 100, 78, 76), (90, 88, 75, 73), (90, 73, 81, 92), (92, 81, 80, 93), (79, 77, 86, 84), (84, 86, 87, 85), (96, 79, 84, 102), (102, 84, 85, 103), (73, 75, 82, 81), (81, 82, 83, 80), (82, 94, 95, 83), (75, 88, 94, 82), (98, 92, 93, 99), (101, 90, 92, 98), (101, 96, 88, 90), (72, 74, 89, 91), (99, 93, 91, 97), (83, 95, 89, 74), (87, 99, 97, 76), (77, 79, 96, 101), (77, 101, 98, 86), (86, 98, 99, 87), (94, 102, 103, 95), (88, 96, 102, 94), (91, 89, 100, 97), (95, 103, 100, 89), (112, 113, 109, 111), (126, 115, 105, 118), (123, 118, 105, 107), (115, 114, 107, 105), (124, 112, 111, 122), (121, 116, 108, 110), (121, 110, 112, 124), (104, 106, 114, 115), (117, 104, 115, 126), (110, 108, 113, 112), (108, 116, 127, 113), (116, 117, 126, 127), (106, 120, 125, 114), (120, 121, 124, 125), (106, 104, 117, 120), (120, 117, 116, 121), (114, 125, 123, 107), (125, 124, 122, 123), (111, 109, 119, 122), (122, 119, 118, 123), (113, 127, 119, 109), (127, 126, 118, 119), (136, 139, 130, 128), (159, 141, 134, 156), (141, 143, 132, 134), (149, 136, 128, 147), (153, 156, 134, 132), (146, 144, 131, 129), (146, 129, 137, 148), (148, 137, 136, 149), (135, 133, 142, 140), (140, 142, 143, 141), (152, 135, 140, 158), (158, 140, 141, 159), (129, 131, 138, 137), (137, 138, 139, 136), (138, 150, 151, 139), (131, 144, 150, 138), (154, 148, 149, 155), (157, 146, 148, 154), (157, 152, 144, 146), (128, 130, 145, 147), (155, 149, 147, 153), (139, 151, 145, 130), (143, 155, 153, 132), (133, 135, 152, 157), (133, 157, 154, 142), (142, 154, 155, 143), (150, 158, 159, 151), (144, 152, 158, 150), (147, 145, 156, 153), (151, 159, 156, 145), (168, 171, 162, 160), (191, 173, 166, 188), (173, 175, 164, 166), (181, 168, 160, 179), (185, 188, 166, 164), (178, 176, 163, 161), (178, 161, 169, 180), (180, 169, 168, 181), (167, 165, 174, 172), (172, 174, 175, 173), (184, 167, 172, 190), (190, 172, 173, 191), (161, 163, 170, 169), (169, 170, 171, 168), (170, 182, 183, 171), (163, 176, 182, 170), (186, 180, 181, 187), (189, 178, 180, 186), (189, 184, 176, 178), (160, 162, 177, 179), (187, 181, 179, 185), (171, 183, 177, 162), (175, 187, 185, 164), (165, 167, 184, 189), (165, 189, 186, 174), (174, 186, 187, 175), (182, 190, 191, 183), (176, 184, 190, 182), (179, 177, 188, 185), (183, 191, 188, 177), (426, 195, 194, 428), (209, 199, 198, 210), (202, 197, 196, 203), (213, 193, 205, 221), (433, 210, 198, 427), (431, 208, 195, 426), (213, 217, 200, 193), (215, 219, 203, 196), (429, 202, 203, 427), (193, 200, 201, 192), (221, 205, 204, 222), (196, 197, 207, 206), (193, 192, 204, 205), (215, 196, 206, 223), (192, 214, 222, 204), (214, 215, 223, 222), (207, 220, 223, 206), (220, 221, 222, 223), (192, 201, 218, 214), (214, 218, 219, 215), (197, 202, 216, 212), (212, 216, 217, 213), (429, 199, 209, 430), (430, 209, 208, 431), (428, 194, 211, 432), (432, 211, 210, 433), (197, 212, 220, 207), (212, 213, 221, 220), (195, 208, 211, 194), (208, 209, 210, 211), (249, 234, 226, 235), (248, 237, 230, 238), (247, 240, 228, 241), (246, 232, 224, 243), (245, 238, 230, 241), (244, 236, 227, 233), (242, 244, 233, 225), (229, 239, 244, 242), (239, 231, 236, 244), (243, 245, 241, 228), (224, 235, 245, 243), (235, 226, 238, 245), (240, 246, 243, 228), (229, 242, 246, 240), (242, 225, 232, 246), (237, 247, 241, 230), (231, 239, 247, 237), (239, 229, 240, 247), (234, 248, 238, 226), (227, 236, 248, 234), (236, 231, 237, 248), (232, 249, 235, 224), (225, 233, 249, 232), (233, 227, 234, 249), (275, 260, 252, 261), (274, 263, 256, 264), (273, 266, 254, 267), (272, 258, 250, 269), (271, 264, 256, 267), (270, 262, 253, 259), (268, 270, 259, 251), (255, 265, 270, 268), (265, 257, 262, 270), (269, 271, 267, 254), (250, 261, 271, 269), (261, 252, 264, 271), (266, 272, 269, 254), (255, 268, 272, 266), (268, 251, 258, 272), (263, 273, 267, 256), (257, 265, 273, 263), (265, 255, 266, 273), (260, 274, 264, 252), (253, 262, 274, 260), (262, 257, 263, 274), (258, 275, 261, 250), (251, 259, 275, 258), (259, 253, 260, 275), (301, 286, 278, 287), (300, 289, 282, 290), (299, 292, 280, 293), (298, 284, 276, 295), (297, 290, 282, 293), (296, 288, 279, 285), (294, 296, 285, 277), (281, 291, 296, 294), (291, 283, 288, 296), (295, 297, 293, 280), (276, 287, 297, 295), (287, 278, 290, 297), (292, 298, 295, 280), (281, 294, 298, 292), (294, 277, 284, 298), (289, 299, 293, 282), (283, 291, 299, 289), (291, 281, 292, 299), (286, 300, 290, 278), (279, 288, 300, 286), (288, 283, 289, 300), (284, 301, 287, 276), (277, 285, 301, 284), (285, 279, 286, 301), (327, 312, 304, 313), (326, 315, 308, 316), (325, 318, 306, 319), (324, 310, 302, 321), (323, 316, 308, 319), (322, 314, 305, 311), (320, 322, 311, 303), (307, 317, 322, 320), (317, 309, 314, 322), (321, 323, 319, 306), (302, 313, 323, 321), (313, 304, 316, 323), (318, 324, 321, 306), (307, 320, 324, 318), (320, 303, 310, 324), (315, 325, 319, 308), (309, 317, 325, 315), (317, 307, 318, 325), (312, 326, 316, 304), (305, 314, 326, 312), (314, 309, 315, 326), (310, 327, 313, 302), (303, 311, 327, 310), (311, 305, 312, 327), (353, 338, 330, 339), (352, 341, 334, 342), (351, 344, 332, 345), (350, 336, 328, 347), (349, 342, 334, 345), (348, 340, 331, 337), (346, 348, 337, 329), (333, 343, 348, 346), (343, 335, 340, 348), (347, 349, 345, 332), (328, 339, 349, 347), (339, 330, 342, 349), (344, 350, 347, 332), (333, 346, 350, 344), (346, 329, 336, 350), (341, 351, 345, 334), (335, 343, 351, 341), (343, 333, 344, 351), (338, 352, 342, 330), (331, 340, 352, 338), (340, 335, 341, 352), (336, 353, 339, 328), (329, 337, 353, 336), (337, 331, 338, 353), (379, 364, 356, 365), (378, 367, 360, 368), (377, 370, 358, 371), (376, 362, 354, 373), (375, 368, 360, 371), (374, 366, 357, 363), (372, 374, 363, 355), (359, 369, 374, 372), (369, 361, 366, 374), (373, 375, 371, 358), (354, 365, 375, 373), (365, 356, 368, 375), (370, 376, 373, 358), (359, 372, 376, 370), (372, 355, 362, 376), (367, 377, 371, 360), (361, 369, 377, 367), (369, 359, 370, 377), (364, 378, 368, 356), (357, 366, 378, 364), (366, 361, 367, 378), (362, 379, 365, 354), (355, 363, 379, 362), (363, 357, 364, 379), (381, 387, 842, 863), (858, 390, 385, 848), (394, 392, 383, 393), (387, 381, 397, 382), (855, 848, 385, 393), (397, 380, 395, 396), (380, 865, 862, 395), (384, 391, 854, 852), (391, 386, 846, 854), (853, 855, 393, 383), (381, 389, 380, 397), (389, 381, 863, 861), (392, 856, 853, 383), (384, 852, 856, 392), (389, 861, 865, 380), (390, 394, 393, 385), (386, 391, 394, 390), (391, 384, 392, 394), (862, 864, 396, 395), (867, 382, 388, 836), (846, 386, 390, 858), (842, 387, 382, 867), (382, 397, 396, 388), (864, 836, 388, 396), (869, 398, 402, 875), (401, 868, 874, 405), (398, 399, 403, 402), (399, 400, 404, 403), (400, 401, 405, 404), (409, 880, 886, 413), (405, 874, 880, 409), (402, 403, 407, 406), (403, 404, 408, 407), (404, 405, 409, 408), (875, 402, 406, 881), (410, 411, 415, 414), (406, 407, 411, 410), (407, 408, 412, 411), (408, 409, 413, 412), (881, 406, 410, 887), (411, 412, 416, 415), (412, 413, 417, 416), (887, 410, 414, 893), (413, 886, 892, 417), (415, 416, 420, 419), (416, 417, 421, 420), (893, 414, 418, 899), (417, 892, 898, 421), (414, 415, 419, 418), (419, 420, 424, 423), (420, 421, 425, 424), (899, 418, 422, 905), (421, 898, 904, 425), (418, 419, 423, 422), (422, 423, 424, 425, 904, 905), (398, 869, 868, 401, 400, 399), (218, 432, 433, 219), (201, 428, 432, 218), (216, 430, 431, 217), (202, 429, 430, 216), (199, 429, 427, 198), (217, 431, 426, 200), (219, 433, 427, 203), (200, 426, 428, 201), (448, 451, 437, 436), (461, 452, 438, 442), (458, 455, 441, 445), (444, 445, 441, 440), (442, 438, 439, 443), (434, 442, 443, 435), (436, 437, 445, 444), (451, 458, 445, 437), (446, 461, 442, 434), (436, 444, 463, 448), (448, 463, 462, 447), (447, 462, 461, 446), (435, 443, 460, 449), (449, 460, 459, 450), (450, 459, 458, 451), (443, 439, 457, 460), (460, 457, 456, 459), (459, 456, 455, 458), (444, 440, 454, 463), (463, 454, 453, 462), (462, 453, 452, 461), (434, 435, 449, 446), (446, 449, 450, 447), (447, 450, 451, 448), (478, 481, 467, 466), (491, 482, 468, 472), (488, 485, 471, 475), (474, 475, 471, 470), (472, 468, 469, 473), (464, 472, 473, 465), (466, 467, 475, 474), (481, 488, 475, 467), (476, 491, 472, 464), (466, 474, 493, 478), (478, 493, 492, 477), (477, 492, 491, 476), (465, 473, 490, 479), (479, 490, 489, 480), (480, 489, 488, 481), (473, 469, 487, 490), (490, 487, 486, 489), (489, 486, 485, 488), (474, 470, 484, 493), (493, 484, 483, 492), (492, 483, 482, 491), (464, 465, 479, 476), (476, 479, 480, 477), (477, 480, 481, 478), (502, 494, 496, 505), (525, 522, 500, 507), (507, 500, 498, 509), (515, 513, 494, 502), (519, 498, 500, 522), (512, 495, 497, 510), (512, 514, 503, 495), (514, 515, 502, 503), (501, 506, 508, 499), (506, 507, 509, 508), (518, 524, 506, 501), (524, 525, 507, 506), (495, 503, 504, 497), (503, 502, 505, 504), (504, 505, 517, 516), (497, 504, 516, 510), (520, 521, 515, 514), (523, 520, 514, 512), (523, 512, 510, 518), (494, 513, 511, 496), (521, 519, 513, 515), (505, 496, 511, 517), (509, 498, 519, 521), (499, 523, 518, 501), (499, 508, 520, 523), (508, 509, 521, 520), (516, 517, 525, 524), (510, 516, 524, 518), (513, 519, 522, 511), (517, 511, 522, 525), (534, 526, 528, 537), (557, 554, 532, 539), (539, 532, 530, 541), (547, 545, 526, 534), (551, 530, 532, 554), (544, 527, 529, 542), (544, 546, 535, 527), (546, 547, 534, 535), (533, 538, 540, 531), (538, 539, 541, 540), (550, 556, 538, 533), (556, 557, 539, 538), (527, 535, 536, 529), (535, 534, 537, 536), (536, 537, 549, 548), (529, 536, 548, 542), (552, 553, 547, 546), (555, 552, 546, 544), (555, 544, 542, 550), (526, 545, 543, 528), (553, 551, 545, 547), (537, 528, 543, 549), (541, 530, 551, 553), (531, 555, 550, 533), (531, 540, 552, 555), (540, 541, 553, 552), (548, 549, 557, 556), (542, 548, 556, 550), (545, 551, 554, 543), (549, 543, 554, 557), (566, 565, 563, 567), (580, 572, 559, 569), (577, 561, 559, 572), (569, 559, 561, 568), (578, 576, 565, 566), (575, 564, 562, 570), (575, 578, 566, 564), (558, 569, 568, 560), (571, 580, 569, 558), (564, 566, 567, 562), (562, 567, 581, 570), (570, 581, 580, 571), (560, 568, 579, 574), (574, 579, 578, 575), (560, 574, 571, 558), (574, 575, 570, 571), (568, 561, 577, 579), (579, 577, 576, 578), (565, 576, 573, 563), (576, 577, 572, 573), (567, 563, 573, 581), (581, 573, 572, 580), (590, 582, 584, 593), (613, 610, 588, 595), (595, 588, 586, 597), (603, 601, 582, 590), (607, 586, 588, 610), (600, 583, 585, 598), (600, 602, 591, 583), (602, 603, 590, 591), (589, 594, 596, 587), (594, 595, 597, 596), (606, 612, 594, 589), (612, 613, 595, 594), (583, 591, 592, 585), (591, 590, 593, 592), (592, 593, 605, 604), (585, 592, 604, 598), (608, 609, 603, 602), (611, 608, 602, 600), (611, 600, 598, 606), (582, 601, 599, 584), (609, 607, 601, 603), (593, 584, 599, 605), (597, 586, 607, 609), (587, 611, 606, 589), (587, 596, 608, 611), (596, 597, 609, 608), (604, 605, 613, 612), (598, 604, 612, 606), (601, 607, 610, 599), (605, 599, 610, 613), (622, 614, 616, 625), (645, 642, 620, 627), (627, 620, 618, 629), (635, 633, 614, 622), (639, 618, 620, 642), (632, 615, 617, 630), (632, 634, 623, 615), (634, 635, 622, 623), (621, 626, 628, 619), (626, 627, 629, 628), (638, 644, 626, 621), (644, 645, 627, 626), (615, 623, 624, 617), (623, 622, 625, 624), (624, 625, 637, 636), (617, 624, 636, 630), (640, 641, 635, 634), (643, 640, 634, 632), (643, 632, 630, 638), (614, 633, 631, 616), (641, 639, 633, 635), (625, 616, 631, 637), (629, 618, 639, 641), (619, 643, 638, 621), (619, 628, 640, 643), (628, 629, 641, 640), (636, 637, 645, 644), (630, 636, 644, 638), (633, 639, 642, 631), (637, 631, 642, 645), (910, 912, 648, 649), (663, 664, 652, 653), (656, 657, 650, 651), (667, 675, 659, 647), (917, 911, 652, 664), (915, 910, 649, 662), (667, 647, 654, 671), (669, 650, 657, 673), (913, 911, 657, 656), (647, 646, 655, 654), (675, 676, 658, 659), (650, 660, 661, 651), (647, 659, 658, 646), (669, 677, 660, 650), (646, 658, 676, 668), (668, 676, 677, 669), (661, 660, 677, 674), (674, 677, 676, 675), (646, 668, 672, 655), (668, 669, 673, 672), (651, 666, 670, 656), (666, 667, 671, 670), (913, 914, 663, 653), (914, 915, 662, 663), (912, 916, 665, 648), (916, 917, 664, 665), (651, 661, 674, 666), (666, 674, 675, 667), (649, 648, 665, 662), (662, 665, 664, 663), (703, 689, 680, 688), (702, 692, 684, 691), (701, 695, 682, 694), (700, 697, 678, 686), (699, 695, 684, 692), (698, 687, 681, 690), (696, 679, 687, 698), (683, 696, 698, 693), (693, 698, 690, 685), (697, 682, 695, 699), (678, 697, 699, 689), (689, 699, 692, 680), (694, 682, 697, 700), (683, 694, 700, 696), (696, 700, 686, 679), (691, 684, 695, 701), (685, 691, 701, 693), (693, 701, 694, 683), (688, 680, 692, 702), (681, 688, 702, 690), (690, 702, 691, 685), (686, 678, 689, 703), (679, 686, 703, 687), (687, 703, 688, 681), (729, 715, 706, 714), (728, 718, 710, 717), (727, 721, 708, 720), (726, 723, 704, 712), (725, 721, 710, 718), (724, 713, 707, 716), (722, 705, 713, 724), (709, 722, 724, 719), (719, 724, 716, 711), (723, 708, 721, 725), (704, 723, 725, 715), (715, 725, 718, 706), (720, 708, 723, 726), (709, 720, 726, 722), (722, 726, 712, 705), (717, 710, 721, 727), (711, 717, 727, 719), (719, 727, 720, 709), (714, 706, 718, 728), (707, 714, 728, 716), (716, 728, 717, 711), (712, 704, 715, 729), (705, 712, 729, 713), (713, 729, 714, 707), (755, 741, 732, 740), (754, 744, 736, 743), (753, 747, 734, 746), (752, 749, 730, 738), (751, 747, 736, 744), (750, 739, 733, 742), (748, 731, 739, 750), (735, 748, 750, 745), (745, 750, 742, 737), (749, 734, 747, 751), (730, 749, 751, 741), (741, 751, 744, 732), (746, 734, 749, 752), (735, 746, 752, 748), (748, 752, 738, 731), (743, 736, 747, 753), (737, 743, 753, 745), (745, 753, 746, 735), (740, 732, 744, 754), (733, 740, 754, 742), (742, 754, 743, 737), (738, 730, 741, 755), (731, 738, 755, 739), (739, 755, 740, 733), (781, 767, 758, 766), (780, 770, 762, 769), (779, 773, 760, 772), (778, 775, 756, 764), (777, 773, 762, 770), (776, 765, 759, 768), (774, 757, 765, 776), (761, 774, 776, 771), (771, 776, 768, 763), (775, 760, 773, 777), (756, 775, 777, 767), (767, 777, 770, 758), (772, 760, 775, 778), (761, 772, 778, 774), (774, 778, 764, 757), (769, 762, 773, 779), (763, 769, 779, 771), (771, 779, 772, 761), (766, 758, 770, 780), (759, 766, 780, 768), (768, 780, 769, 763), (764, 756, 767, 781), (757, 764, 781, 765), (765, 781, 766, 759), (807, 793, 784, 792), (806, 796, 788, 795), (805, 799, 786, 798), (804, 801, 782, 790), (803, 799, 788, 796), (802, 791, 785, 794), (800, 783, 791, 802), (787, 800, 802, 797), (797, 802, 794, 789), (801, 786, 799, 803), (782, 801, 803, 793), (793, 803, 796, 784), (798, 786, 801, 804), (787, 798, 804, 800), (800, 804, 790, 783), (795, 788, 799, 805), (789, 795, 805, 797), (797, 805, 798, 787), (792, 784, 796, 806), (785, 792, 806, 794), (794, 806, 795, 789), (790, 782, 793, 807), (783, 790, 807, 791), (791, 807, 792, 785), (833, 819, 810, 818), (832, 822, 814, 821), (831, 825, 812, 824), (830, 827, 808, 816), (829, 825, 814, 822), (828, 817, 811, 820), (826, 809, 817, 828), (813, 826, 828, 823), (823, 828, 820, 815), (827, 812, 825, 829), (808, 827, 829, 819), (819, 829, 822, 810), (824, 812, 827, 830), (813, 824, 830, 826), (826, 830, 816, 809), (821, 814, 825, 831), (815, 821, 831, 823), (823, 831, 824, 813), (818, 810, 822, 832), (811, 818, 832, 820), (820, 832, 821, 815), (816, 808, 819, 833), (809, 816, 833, 817), (817, 833, 818, 811), (835, 863, 842, 843), (858, 848, 840, 847), (857, 851, 838, 850), (843, 837, 866, 835), (855, 851, 840, 848), (866, 860, 859, 834), (834, 859, 862, 865), (839, 852, 854, 849), (849, 854, 846, 841), (853, 838, 851, 855), (835, 866, 834, 845), (845, 861, 863, 835), (850, 838, 853, 856), (839, 850, 856, 852), (845, 834, 865, 861), (847, 840, 851, 857), (841, 847, 857, 849), (849, 857, 850, 839), (862, 859, 860, 864), (867, 836, 844, 837), (846, 858, 847, 841), (842, 867, 837, 843), (837, 844, 860, 866), (864, 860, 844, 836), (869, 875, 876, 870), (873, 879, 874, 868), (870, 876, 877, 871), (871, 877, 878, 872), (872, 878, 879, 873), (885, 891, 886, 880), (879, 885, 880, 874), (876, 882, 883, 877), (877, 883, 884, 878), (878, 884, 885, 879), (875, 881, 882, 876), (888, 894, 895, 889), (882, 888, 889, 883), (883, 889, 890, 884), (884, 890, 891, 885), (881, 887, 888, 882), (889, 895, 896, 890), (890, 896, 897, 891), (887, 893, 894, 888), (891, 897, 892, 886), (895, 901, 902, 896), (896, 902, 903, 897), (893, 899, 900, 894), (897, 903, 898, 892), (894, 900, 901, 895), (901, 907, 908, 902), (902, 908, 909, 903), (899, 905, 906, 900), (903, 909, 904, 898), (900, 906, 907, 901), (906, 905, 904, 909, 908, 907), (870, 871, 872, 873, 868, 869), (672, 673, 917, 916), (655, 672, 916, 912), (670, 671, 915, 914), (656, 670, 914, 913), (653, 652, 911, 913), (671, 654, 910, 915), (673, 657, 911, 917), (654, 655, 912, 910)])
me_cube.polygons.foreach_set('material_index', [3, 3, 3, 3, 3, 3, 3, 3, 3, 3, 3, 3, 3, 3, 3, 3, 3, 3, 3, 3, 3, 3, 3, 3, 3, 3, 3, 3, 3, 3, 3, 3, 3, 3, 3, 3, 3, 3, 3, 3, 3, 3, 3, 3, 3, 3, 3, 3, 1, 1, 1, 1, 1, 1, 1, 1, 1, 1, 1, 1, 1, 1, 1, 1, 1, 1, 1, 1, 1, 1, 1, 1, 1, 1, 1, 1, 1, 1, 1, 1, 1, 1, 1, 1, 1, 1, 1, 1, 1, 1, 1, 1, 1, 1, 1, 1, 1, 1, 1, 1, 1, 1, 1, 1, 1, 1, 1, 1, 1, 1, 1, 1, 1, 1, 1, 1, 1, 1, 1, 1, 1, 1, 1, 1, 1, 1, 1, 1, 1, 1, 1, 1, 1, 1, 1, 1, 1, 1, 1, 1, 1, 1, 1, 1, 1, 1, 1, 1, 1, 1, 1, 1, 1, 1, 1, 1, 1, 1, 1, 1, 1, 1, 1, 1, 1, 1, 1, 1, 1, 1, 1, 1, 1, 1, 1, 1, 1, 1, 1, 1, 1, 1, 1, 1, 1, 1, 1, 1, 1, 1, 1, 1, 1, 1, 1, 1, 1, 1, 1, 1, 1, 1, 1, 1, 1, 1, 1, 1, 1, 1, 1, 1, 1, 1, 1, 1, 1, 1, 1, 1, 1, 1, 1, 1, 1, 1, 1, 1, 1, 1, 1, 1, 1, 1, 1, 1, 1, 1, 1, 1, 1, 1, 1, 1, 1, 1, 1, 1, 1, 1, 1, 1, 1, 1, 1, 1, 1, 1, 1, 1, 1, 1, 1, 1, 1, 1, 1, 1, 1, 1, 1, 1, 1, 1, 1, 1, 1, 1, 1, 1, 1, 1, 1, 1, 1, 1, 1, 1, 1, 1, 1, 1, 1, 1, 1, 1, 1, 1, 1, 1, 1, 1, 1, 1, 1, 1, 1, 1, 1, 1, 1, 1, 1, 1, 1, 1, 1, 1, 1, 1, 1, 1, 1, 1, 1, 1, 1, 1, 1, 1, 1, 1, 1, 1, 1, 1, 1, 1, 1, 1, 1, 1, 1, 1, 1, 1, 1, 1, 1, 1, 1, 1, 1, 1, 1, 1, 1, 1, 1, 1, 1, 1, 1, 1, 3, 3, 3, 3, 3, 3, 3, 3, 3, 3, 3, 3, 3, 3, 3, 3, 3, 3, 3, 3, 3, 3, 3, 3, 3, 3, 3, 3, 3, 3, 3, 3, 3, 3, 3, 3, 3, 3, 3, 3, 3, 3, 3, 3, 3, 3, 3, 3, 3, 3, 3, 3, 3, 3, 3, 3, 1, 1, 1, 1, 1, 1, 1, 1, 3, 3, 3, 3, 3, 3, 3, 3, 3, 3, 3, 3, 3, 3, 3, 3, 3, 3, 3, 3, 3, 3, 3, 3, 3, 3, 3, 3, 3, 3, 3, 3, 3, 3, 3, 3, 3, 3, 3, 3, 3, 3, 3, 3, 3, 3, 3, 3, 2, 2, 2, 2, 2, 2, 2, 2, 2, 2, 2, 2, 2, 2, 2, 2, 2, 2, 2, 2, 2, 2, 2, 2, 2, 2, 2, 2, 2, 2, 2, 2, 2, 2, 2, 2, 2, 2, 2, 2, 2, 2, 2, 2, 2, 2, 2, 2, 2, 2, 2, 2, 2, 2, 2, 2, 2, 2, 2, 2, 2, 2, 2, 2, 2, 2, 2, 2, 2, 2, 2, 2, 2, 2, 2, 2, 2, 2, 2, 2, 2, 2, 2, 2, 2, 2, 2, 2, 2, 2, 2, 2, 2, 2, 2, 2, 2, 2, 2, 2, 2, 2, 2, 2, 2, 2, 2, 2, 2, 2, 2, 2, 2, 2, 2, 2, 2, 2, 2, 2, 2, 2, 2, 2, 2, 2, 2, 2, 2, 2, 2, 2, 2, 2, 2, 2, 2, 2, 2, 2, 2, 2, 2, 2, 2, 2, 2, 2, 2, 2, 2, 2, 2, 2, 2, 2, 2, 2, 2, 2, 2, 2, 2, 2, 2, 2, 2, 2, 2, 2, 2, 2, 2, 2, 2, 2, 2, 2, 2, 2, 2, 2, 2, 2, 2, 2, 2, 2, 2, 2, 2, 2, 2, 2, 2, 2, 2, 2, 2, 2, 2, 2, 2, 2, 2, 2, 2, 2, 2, 2, 2, 2, 2, 2, 2, 2, 2, 2, 2, 2, 2, 2, 2, 2, 2, 2, 2, 2, 2, 2, 2, 2, 2, 2, 2, 2, 2, 2, 2, 2, 2, 2, 2, 2, 2, 2, 2, 2, 2, 2, 2, 2, 2, 2, 2, 2, 2, 2, 2, 2, 2, 2, 2, 2, 2, 2, 2, 2, 2, 2, 2, 2, 2, 2, 2, 2, 2, 2, 2, 2, 2, 2, 2, 2, 2, 2, 2, 2, 2, 2, 2, 2, 2, 2, 2, 2, 2, 2, 2, 2, 2, 2, 2, 2, 2, 2, 2, 2, 2, 2, 2, 2, 2, 2, 2, 2, 3, 3, 3, 3, 3, 3, 3, 3, 3, 3, 3, 3, 3, 3, 3, 3, 3, 3, 3, 3, 3, 3, 3, 3, 3, 3, 3, 3, 3, 3, 3, 3, 3, 3, 3, 3, 3, 3, 3, 3, 3, 3, 3, 3, 3, 3, 3, 3, 3, 3, 3, 3, 3, 3, 3, 3, 2, 2, 2, 2, 2, 2, 2, 2])
me_cube.materials.append(mat_material)
me_cube.materials.append(mat_material_001)
me_cube.materials.append(mat_material_002)
me_cube.materials.append(mat_material_003)
me_cube.use_remesh_preserve_volume = False
me_cube.use_remesh_preserve_attributes = False
me_cube.use_mirror_vertex_groups = False
me_cube.update()
arm_armature = bpy.data.armatures.new('Armature')  # bones are not reproduced

# ---- objects
ob_lamp = bpy.data.objects.new('Lamp', light_lamp)
ob_camera = bpy.data.objects.new('Camera', cam_camera)
ob_armature = bpy.data.objects.new('Armature', arm_armature)
ob_cube = bpy.data.objects.new('Cube', me_cube)

# ---- transforms, parenting, visibility, modifiers, constraints
ob_lamp.location = (4.076, 1.005, 5.904)
ob_lamp.rotation_euler = (0.6503, 0.05522, 1.866)
ob_lamp.lock_rotations_4d = False
ob_lamp.empty_display_type = 'ARROWS'
ob_lamp.color = (0.0, 0.0, 0.0, 0.0)
ob_lamp.hide_viewport = True
ob_lamp.lineart.crease_threshold = 0.0
ob_camera.location = (7.481, -6.508, 5.344)
ob_camera.rotation_euler = (1.109, 0.01082, 0.8149)
ob_camera.lock_rotations_4d = False
ob_camera.empty_display_type = 'ARROWS'
ob_camera.color = (0.0, 0.0, 0.0, 0.0)
ob_camera.hide_viewport = True
ob_camera.display_type = 'WIRE'
ob_camera.lineart.crease_threshold = 0.0
ob_armature.location = (0.0, 0.0, 0.0)
ob_armature.show_in_front = True
ob_armature.lineart.crease_threshold = 0.0
ob_cube.parent = ob_armature
ob_cube.location = (0.0, 0.0, 0.0)
ob_cube.lock_rotations_4d = False
ob_cube.empty_display_type = 'ARROWS'
ob_cube.lineart.crease_threshold = 0.0
_vg = ob_cube.vertex_groups.new(name='hip')
_vg.add([0, 1, 2, 3, 4, 5, 6, 7, 8, 9, 10, 11, 12, 13, 14, 15, 16, 17, 18, 19, 434, 435, 436, 437, 438, 439, 440, 441, 442, 443, 444, 445, 446, 447, 448, 449, 450, 451, 452, 453, 454, 455, 456, 457, 458, 459, 460, 461, 462, 463], 1.0, 'REPLACE')
_vg = ob_cube.vertex_groups.new(name='upperleg.L')
_vg.add([128, 129, 130, 131, 132, 133, 134, 135, 136, 137, 138, 139, 140, 141, 142, 143, 144, 145, 146, 147, 148, 149, 150, 151, 152, 153, 154, 155, 156, 157, 158, 159, 302, 303, 304, 305, 306, 307, 308, 309, 310, 311, 312, 313, 314, 315, 316, 317, 318, 319, 320, 321, 322, 323, 324, 325, 326, 327], 1.0, 'REPLACE')
_vg = ob_cube.vertex_groups.new(name='lowerleg.L')
_vg.add([160, 161, 162, 163, 164, 165, 166, 167, 168, 169, 170, 171, 172, 173, 174, 175, 176, 177, 178, 179, 180, 181, 182, 183, 184, 185, 186, 187, 188, 189, 190, 191, 328, 329, 330, 331, 332, 333, 334, 335, 336, 337, 338, 339, 340, 341, 342, 343, 344, 345, 346, 347, 348, 349, 350, 351, 352, 353], 1.0, 'REPLACE')
_vg = ob_cube.vertex_groups.new(name='Foot.L')
for _i, _w in zip([194, 195, 198, 199, 200, 201, 202, 203, 208, 209, 210, 211, 216, 217, 218, 219, 354, 355, 356, 357, 358, 359, 360, 361, 362, 363, 364, 365, 366, 367, 368, 369, 370, 371, 372, 373, 374, 375, 376, 377, 378, 379, 426, 427, 428, 429, 430, 431, 432, 433], [1.0, 1.0, 1.0, 1.0, 0.35, 0.35, 0.35, 0.35, 1.0, 1.0, 1.0, 1.0, 0.35, 0.35, 0.35, 0.35, 1.0, 1.0, 1.0, 1.0, 1.0, 1.0, 1.0, 1.0, 1.0, 1.0, 1.0, 1.0, 1.0, 1.0, 1.0, 1.0, 1.0, 1.0, 1.0, 1.0, 1.0, 1.0, 1.0, 1.0, 1.0, 1.0, 1.0, 1.0, 1.0, 1.0, 1.0, 1.0, 1.0, 1.0]): _vg.add([_i], _w, 'REPLACE')
_vg = ob_cube.vertex_groups.new(name='torso')
_vg.add([20, 21, 22, 23, 24, 25, 26, 27, 28, 29, 30, 31, 32, 33, 34, 35, 36, 37, 38, 39, 383, 384, 385, 386, 390, 391, 392, 393, 394, 464, 465, 466, 467, 468, 469, 470, 471, 472, 473, 474, 475, 476, 477, 478, 479, 480, 481, 482, 483, 484, 485, 486, 487, 488, 489, 490, 491, 492, 493, 838, 839, 840, 841, 846, 847, 848, 849, 850, 851, 852, 853, 854, 855, 856, 857, 858], 1.0, 'REPLACE')
_vg = ob_cube.vertex_groups.new(name='head')
_vg.add([380, 381, 382, 387, 388, 389, 395, 396, 397, 398, 399, 400, 401, 402, 403, 404, 405, 406, 407, 408, 409, 410, 411, 412, 413, 414, 415, 416, 417, 418, 419, 420, 421, 422, 423, 424, 425, 834, 835, 836, 837, 842, 843, 844, 845, 859, 860, 861, 862, 863, 864, 865, 866, 867, 868, 869, 870, 871, 872, 873, 874, 875, 876, 877, 878, 879, 880, 881, 882, 883, 884, 885, 886, 887, 888, 889, 890, 891, 892, 893, 894, 895, 896, 897, 898, 899, 900, 901, 902, 903, 904, 905, 906, 907, 908, 909], 1.0, 'REPLACE')
_vg = ob_cube.vertex_groups.new(name='upperarm.L')
_vg.add([40, 41, 42, 43, 44, 45, 46, 47, 48, 49, 50, 51, 52, 53, 54, 55, 56, 57, 58, 59, 60, 61, 62, 63, 64, 65, 66, 67, 68, 69, 70, 71, 276, 277, 278, 279, 280, 281, 282, 283, 284, 285, 286, 287, 288, 289, 290, 291, 292, 293, 294, 295, 296, 297, 298, 299, 300, 301], 1.0, 'REPLACE')
_vg = ob_cube.vertex_groups.new(name='lowerarm.L')
_vg.add([72, 73, 74, 75, 76, 77, 78, 79, 80, 81, 82, 83, 84, 85, 86, 87, 88, 89, 90, 91, 92, 93, 94, 95, 96, 97, 98, 99, 100, 101, 102, 103, 224, 225, 226, 227, 228, 229, 230, 231, 232, 233, 234, 235, 236, 237, 238, 239, 240, 241, 242, 243, 244, 245, 246, 247, 248, 249], 1.0, 'REPLACE')
_vg = ob_cube.vertex_groups.new(name='hand.L')
_vg.add([104, 105, 106, 107, 108, 109, 110, 111, 112, 113, 114, 115, 116, 117, 118, 119, 120, 121, 122, 123, 124, 125, 126, 127, 250, 251, 252, 253, 254, 255, 256, 257, 258, 259, 260, 261, 262, 263, 264, 265, 266, 267, 268, 269, 270, 271, 272, 273, 274, 275], 1.0, 'REPLACE')
_vg = ob_cube.vertex_groups.new(name='upperarm.R')
_vg.add([494, 495, 496, 497, 498, 499, 500, 501, 502, 503, 504, 505, 506, 507, 508, 509, 510, 511, 512, 513, 514, 515, 516, 517, 518, 519, 520, 521, 522, 523, 524, 525, 730, 731, 732, 733, 734, 735, 736, 737, 738, 739, 740, 741, 742, 743, 744, 745, 746, 747, 748, 749, 750, 751, 752, 753, 754, 755], 1.0, 'REPLACE')
_vg = ob_cube.vertex_groups.new(name='lowerarm.R')
_vg.add([526, 527, 528, 529, 530, 531, 532, 533, 534, 535, 536, 537, 538, 539, 540, 541, 542, 543, 544, 545, 546, 547, 548, 549, 550, 551, 552, 553, 554, 555, 556, 557, 678, 679, 680, 681, 682, 683, 684, 685, 686, 687, 688, 689, 690, 691, 692, 693, 694, 695, 696, 697, 698, 699, 700, 701, 702, 703], 1.0, 'REPLACE')
_vg = ob_cube.vertex_groups.new(name='hand.R')
_vg.add([558, 559, 560, 561, 562, 563, 564, 565, 566, 567, 568, 569, 570, 571, 572, 573, 574, 575, 576, 577, 578, 579, 580, 581, 704, 705, 706, 707, 708, 709, 710, 711, 712, 713, 714, 715, 716, 717, 718, 719, 720, 721, 722, 723, 724, 725, 726, 727, 728, 729], 1.0, 'REPLACE')
_vg = ob_cube.vertex_groups.new(name='upperleg.R')
_vg.add([582, 583, 584, 585, 586, 587, 588, 589, 590, 591, 592, 593, 594, 595, 596, 597, 598, 599, 600, 601, 602, 603, 604, 605, 606, 607, 608, 609, 610, 611, 612, 613, 756, 757, 758, 759, 760, 761, 762, 763, 764, 765, 766, 767, 768, 769, 770, 771, 772, 773, 774, 775, 776, 777, 778, 779, 780, 781], 1.0, 'REPLACE')
_vg = ob_cube.vertex_groups.new(name='lowerleg.R')
_vg.add([614, 615, 616, 617, 618, 619, 620, 621, 622, 623, 624, 625, 626, 627, 628, 629, 630, 631, 632, 633, 634, 635, 636, 637, 638, 639, 640, 641, 642, 643, 644, 645, 782, 783, 784, 785, 786, 787, 788, 789, 790, 791, 792, 793, 794, 795, 796, 797, 798, 799, 800, 801, 802, 803, 804, 805, 806, 807], 1.0, 'REPLACE')
_vg = ob_cube.vertex_groups.new(name='Foot.R')
for _i, _w in zip([648, 649, 652, 653, 654, 655, 656, 657, 662, 663, 664, 665, 670, 671, 672, 673, 808, 809, 810, 811, 812, 813, 814, 815, 816, 817, 818, 819, 820, 821, 822, 823, 824, 825, 826, 827, 828, 829, 830, 831, 832, 833, 910, 911, 912, 913, 914, 915, 916, 917], [1.0, 1.0, 1.0, 1.0, 0.35, 0.35, 0.35, 0.35, 1.0, 1.0, 1.0, 1.0, 0.35, 0.35, 0.35, 0.35, 1.0, 1.0, 1.0, 1.0, 1.0, 1.0, 1.0, 1.0, 1.0, 1.0, 1.0, 1.0, 1.0, 1.0, 1.0, 1.0, 1.0, 1.0, 1.0, 1.0, 1.0, 1.0, 1.0, 1.0, 1.0, 1.0, 1.0, 1.0, 1.0, 1.0, 1.0, 1.0, 1.0, 1.0]): _vg.add([_i], _w, 'REPLACE')
_vg = ob_cube.vertex_groups.new(name='Toes.L')
for _i, _w in zip([192, 193, 196, 197, 200, 201, 202, 203, 204, 205, 206, 207, 212, 213, 214, 215, 216, 217, 218, 219, 220, 221, 222, 223, 426, 427, 428, 429, 430, 431, 432, 433], [1.0, 1.0, 1.0, 1.0, 1.0, 1.0, 1.0, 1.0, 1.0, 1.0, 1.0, 1.0, 1.0, 1.0, 1.0, 1.0, 1.0, 1.0, 1.0, 1.0, 1.0, 1.0, 1.0, 1.0, 0.35, 0.35, 0.35, 0.35, 0.35, 0.35, 0.35, 0.35]): _vg.add([_i], _w, 'REPLACE')
_vg = ob_cube.vertex_groups.new(name='Toes.R')
for _i, _w in zip([646, 647, 650, 651, 654, 655, 656, 657, 658, 659, 660, 661, 666, 667, 668, 669, 670, 671, 672, 673, 674, 675, 676, 677, 910, 911, 912, 913, 914, 915, 916, 917], [1.0, 1.0, 1.0, 1.0, 1.0, 1.0, 1.0, 1.0, 1.0, 1.0, 1.0, 1.0, 1.0, 1.0, 1.0, 1.0, 1.0, 1.0, 1.0, 1.0, 1.0, 1.0, 1.0, 1.0, 0.35, 0.35, 0.35, 0.35, 0.35, 0.35, 0.35, 0.35]): _vg.add([_i], _w, 'REPLACE')
_m = ob_cube.modifiers.new('Armature', 'ARMATURE')
_m.object = ob_armature

# ---- collection membership
col_collection_1.objects.link(ob_lamp)
col_collection_1.objects.link(ob_camera)
col_collection_1.objects.link(ob_armature)
col_collection_1.objects.link(ob_cube)

# ---- scene / render settings (as saved in the file)
scene.camera = ob_camera
scene.frame_start = 1; scene.frame_end = 250; scene.frame_set(2)
scene.render.engine = 'BLENDER_EEVEE_NEXT'
scene.render.resolution_percentage = 50
scene.render.dither_intensity = 0.0
scene.cycles.use_denoising = False
scene.cycles.samples = 10
scene.cycles.sampling_pattern = 'TABULATED_SOBOL'
scene.cycles.light_sampling_threshold = 0.0
scene.cycles.use_adaptive_sampling = False
scene.cycles.use_light_tree = False
scene.cycles.blur_glossy = 0.0
scene.cycles.pixel_filter_type = 'GAUSSIAN'
scene.cycles.sample_clamp_indirect = 0.0
scene.view_settings.view_transform = 'Standard'
bpy.context.view_layer.update()

